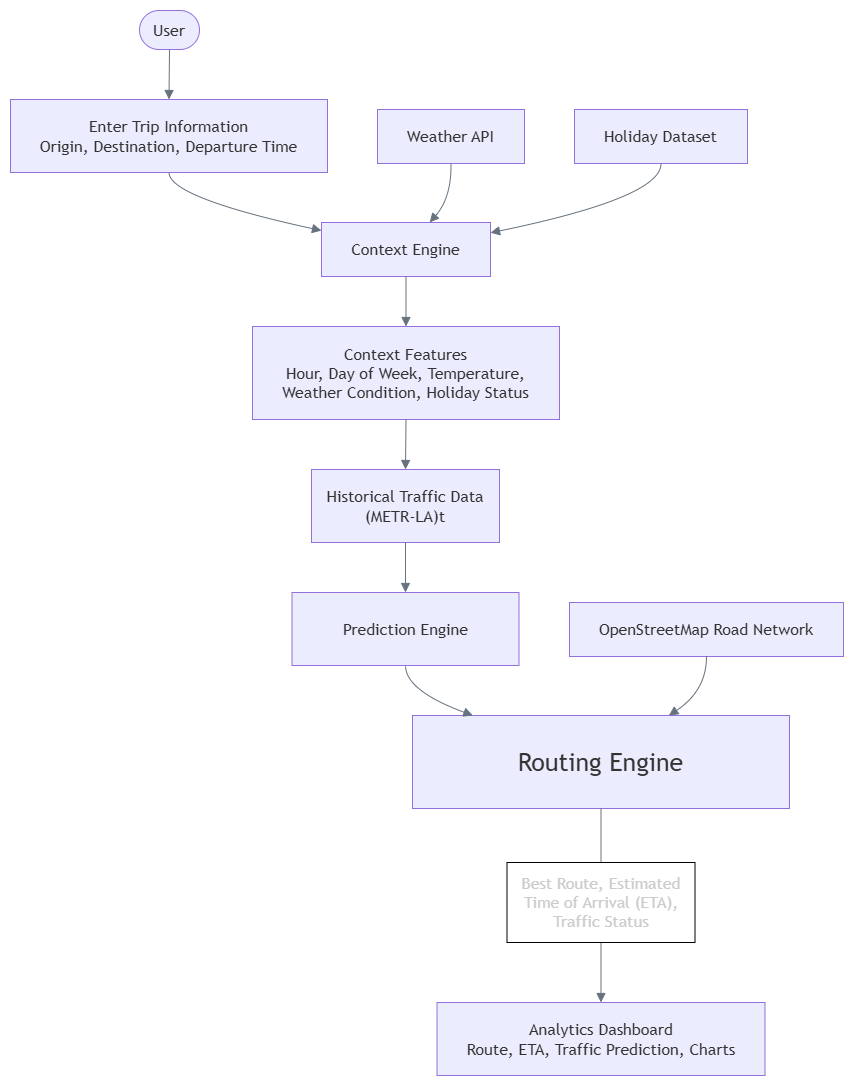

The diagram above was exported from draw.io. Its source (the exported page's mxGraphModel, read from the mxfile embedded in the PNG):
<mxGraphModel dx="1673" dy="1629" grid="1" gridSize="10" guides="1" tooltips="1" connect="1" arrows="1" fold="1" page="1" pageScale="1" pageWidth="850" pageHeight="1100" math="0" shadow="0">
  <root>
    <mxCell id="0" />
    <mxCell id="1" parent="0" />
    <UserObject label="" mermaidData="{&#10;  &quot;data&quot;: &quot;flowchart TD\n  U1([User]):::user\n  E[Enter Trip Information&lt;br/&gt;Origin, Destination, Departure Time]:::user\n  C[Context Engine]:::engine\n  W[Weather API]:::api\n  H[Holiday Dataset]:::dataset\n  F[Context Features&lt;br/&gt;Hour, Day of Week, Temperature,&lt;br/&gt;Weather Condition, Holiday Status]:::process\n  T[Traffic Data Layer&lt;br/&gt;METR-LA Dataset]:::dataset\n  P[Prediction Engine&lt;br/&gt;Predicted Traffic Speed]:::engine\n  R[Routing Engine&lt;br/&gt;Best Route, Estimated Time of Arrival (ETA),&lt;br/&gt;Traffic Status]:::engine\n  O[OpenStreetMap Road Network]:::dataset\n  D[Analytics Dashboard&lt;br/&gt;Route, ETA, Traffic Prediction, Charts]:::process\n  U2([User]):::user\n\n  U1 --&gt; E\n  E --&gt; C\n  W --&gt; C\n  H --&gt; C\n  C --&gt; F\n  F --&gt; T\n  T --&gt; P\n  P --&gt; R\n  O --&gt; R\n  R --&gt; D\n  D --&gt; U2\n\n  linkStyle default stroke:#66727e,stroke-width:1px&quot;,&#10;  &quot;config&quot;: null&#10;}" id="25">
      <mxCell connectable="0" parent="1" style="group;transparentBounds=1;editIcon=1;lockedGroup=0;groupPadding=10;" vertex="1">
        <mxGeometry height="940" width="748" as="geometry" />
      </mxCell>
    </UserObject>
    <UserObject label="User" mermaidId="n:U1" mermaidBaseStyle="html=1;rounded=1;whiteSpace=wrap;arcSize=50;strokeWidth=1;fillColor=light-dark(#ECECFF,#1f2020);strokeColor=light-dark(#9370DB,#cccccc);fontColor=light-dark(#333333,#cccccc);fontFamily=Trebuchet MS,Verdana,Arial,sans-serif;fontSize=16;" mermaidBaseValue="User" id="2">
      <mxCell parent="25" style="html=1;rounded=1;whiteSpace=wrap;arcSize=50;strokeWidth=1;fillColor=light-dark(#ECECFF,#1f2020);strokeColor=light-dark(#9370DB,#cccccc);fontColor=light-dark(#333333,#cccccc);fontFamily=Trebuchet MS,Verdana,Arial,sans-serif;fontSize=16;" vertex="1">
        <mxGeometry height="39" width="60" x="137" y="8" as="geometry" />
      </mxCell>
    </UserObject>
    <UserObject label="Enter Trip Information&#10;Origin, Destination, Departure Time" mermaidId="n:E" mermaidBaseStyle="html=1;whiteSpace=wrap;strokeWidth=1;fillColor=light-dark(#ECECFF,#1f2020);strokeColor=light-dark(#9370DB,#cccccc);fontColor=light-dark(#333333,#cccccc);fontFamily=Trebuchet MS,Verdana,Arial,sans-serif;fontSize=16;" mermaidBaseValue="Enter Trip Information&#10;Origin, Destination, Departure Time" id="3">
      <mxCell parent="25" style="html=1;whiteSpace=wrap;strokeWidth=1;fillColor=light-dark(#ECECFF,#1f2020);strokeColor=light-dark(#9370DB,#cccccc);fontColor=light-dark(#333333,#cccccc);fontFamily=Trebuchet MS,Verdana,Arial,sans-serif;fontSize=16;" vertex="1">
        <mxGeometry height="73" width="317" x="8" y="97" as="geometry" />
      </mxCell>
    </UserObject>
    <UserObject label="Context Engine" mermaidId="n:C" mermaidBaseStyle="html=1;whiteSpace=wrap;strokeWidth=1;fillColor=light-dark(#ECECFF,#1f2020);strokeColor=light-dark(#9370DB,#cccccc);fontColor=light-dark(#333333,#cccccc);fontFamily=Trebuchet MS,Verdana,Arial,sans-serif;fontSize=16;" mermaidBaseValue="Context Engine" id="4">
      <mxCell parent="25" style="html=1;whiteSpace=wrap;strokeWidth=1;fillColor=light-dark(#ECECFF,#1f2020);strokeColor=light-dark(#9370DB,#cccccc);fontColor=light-dark(#333333,#cccccc);fontFamily=Trebuchet MS,Verdana,Arial,sans-serif;fontSize=16;" vertex="1">
        <mxGeometry height="54" width="169" x="319" y="220" as="geometry" />
      </mxCell>
    </UserObject>
    <UserObject label="Weather API" mermaidId="n:W" mermaidBaseStyle="html=1;whiteSpace=wrap;strokeWidth=1;fillColor=light-dark(#ECECFF,#1f2020);strokeColor=light-dark(#9370DB,#cccccc);fontColor=light-dark(#333333,#cccccc);fontFamily=Trebuchet MS,Verdana,Arial,sans-serif;fontSize=16;" mermaidBaseValue="Weather API" id="5">
      <mxCell parent="25" style="html=1;whiteSpace=wrap;strokeWidth=1;fillColor=light-dark(#ECECFF,#1f2020);strokeColor=light-dark(#9370DB,#cccccc);fontColor=light-dark(#333333,#cccccc);fontFamily=Trebuchet MS,Verdana,Arial,sans-serif;fontSize=16;" vertex="1">
        <mxGeometry height="54" width="147" x="375" y="107" as="geometry" />
      </mxCell>
    </UserObject>
    <UserObject label="Holiday Dataset" mermaidId="n:H" mermaidBaseStyle="html=1;whiteSpace=wrap;strokeWidth=1;fillColor=light-dark(#ECECFF,#1f2020);strokeColor=light-dark(#9370DB,#cccccc);fontColor=light-dark(#333333,#cccccc);fontFamily=Trebuchet MS,Verdana,Arial,sans-serif;fontSize=16;" mermaidBaseValue="Holiday Dataset" id="6">
      <mxCell parent="25" style="html=1;whiteSpace=wrap;strokeWidth=1;fillColor=light-dark(#ECECFF,#1f2020);strokeColor=light-dark(#9370DB,#cccccc);fontColor=light-dark(#333333,#cccccc);fontFamily=Trebuchet MS,Verdana,Arial,sans-serif;fontSize=16;" vertex="1">
        <mxGeometry height="54" width="173" x="572" y="107" as="geometry" />
      </mxCell>
    </UserObject>
    <UserObject label="Context Features&#10;Hour, Day of Week, Temperature,&#10;Weather Condition, Holiday Status" mermaidId="n:F" mermaidBaseStyle="html=1;whiteSpace=wrap;strokeWidth=1;fillColor=light-dark(#ECECFF,#1f2020);strokeColor=light-dark(#9370DB,#cccccc);fontColor=light-dark(#333333,#cccccc);fontFamily=Trebuchet MS,Verdana,Arial,sans-serif;fontSize=16;" mermaidBaseValue="Context Features&#10;Hour, Day of Week, Temperature,&#10;Weather Condition, Holiday Status" id="7">
      <mxCell parent="25" style="html=1;whiteSpace=wrap;strokeWidth=1;fillColor=light-dark(#ECECFF,#1f2020);strokeColor=light-dark(#9370DB,#cccccc);fontColor=light-dark(#333333,#cccccc);fontFamily=Trebuchet MS,Verdana,Arial,sans-serif;fontSize=16;" vertex="1">
        <mxGeometry height="93" width="307" x="250" y="324" as="geometry" />
      </mxCell>
    </UserObject>
    <UserObject label="&lt;div&gt;Historical Traffic Data&lt;/div&gt;&lt;span style=&quot;background-color: transparent;&quot;&gt;(METR-LA)&lt;/span&gt;t" mermaidId="n:T" mermaidBaseStyle="html=1;whiteSpace=wrap;strokeWidth=1;fillColor=light-dark(#ECECFF,#1f2020);strokeColor=light-dark(#9370DB,#cccccc);fontColor=light-dark(#333333,#cccccc);fontFamily=Trebuchet MS,Verdana,Arial,sans-serif;fontSize=16;" mermaidBaseValue="Traffic Data Layer&#10;METR-LA Dataset" id="8">
      <mxCell parent="25" style="html=1;whiteSpace=wrap;strokeWidth=1;fillColor=light-dark(#ECECFF,#1f2020);strokeColor=light-dark(#9370DB,#cccccc);fontColor=light-dark(#333333,#cccccc);fontFamily=Trebuchet MS,Verdana,Arial,sans-serif;fontSize=16;" vertex="1">
        <mxGeometry height="73" width="188" x="309" y="467" as="geometry" />
      </mxCell>
    </UserObject>
    <UserObject label="Prediction Engine" mermaidId="n:P" mermaidBaseStyle="html=1;whiteSpace=wrap;strokeWidth=1;fillColor=light-dark(#ECECFF,#1f2020);strokeColor=light-dark(#9370DB,#cccccc);fontColor=light-dark(#333333,#cccccc);fontFamily=Trebuchet MS,Verdana,Arial,sans-serif;fontSize=16;" mermaidBaseValue="Prediction Engine&#10;Predicted Traffic Speed" id="9">
      <mxCell parent="25" style="html=1;whiteSpace=wrap;strokeWidth=1;fillColor=light-dark(#ECECFF,#1f2020);strokeColor=light-dark(#9370DB,#cccccc);fontColor=light-dark(#333333,#cccccc);fontFamily=Trebuchet MS,Verdana,Arial,sans-serif;fontSize=16;" vertex="1">
        <mxGeometry height="73" width="227" x="289.5" y="590" as="geometry" />
      </mxCell>
    </UserObject>
    <UserObject label="&lt;font style=&quot;font-size: 25px;&quot;&gt;Routing Engine&lt;/font&gt;" mermaidId="n:R" mermaidBaseStyle="html=1;whiteSpace=wrap;strokeWidth=1;fillColor=light-dark(#ECECFF,#1f2020);strokeColor=light-dark(#9370DB,#cccccc);fontColor=light-dark(#333333,#cccccc);fontFamily=Trebuchet MS,Verdana,Arial,sans-serif;fontSize=16;" mermaidBaseValue="Routing Engine&#10;Best Route, Estimated Time of Arrival (ETA),&#10;Traffic Status" id="10">
      <mxCell parent="25" style="html=1;whiteSpace=wrap;strokeWidth=1;fillColor=light-dark(#ECECFF,#1f2020);strokeColor=light-dark(#9370DB,#cccccc);fontColor=light-dark(#333333,#cccccc);fontFamily=Trebuchet MS,Verdana,Arial,sans-serif;fontSize=16;" vertex="1">
        <mxGeometry height="93" width="377" x="410" y="713" as="geometry" />
      </mxCell>
    </UserObject>
    <UserObject label="OpenStreetMap Road Network" mermaidId="n:O" mermaidBaseStyle="html=1;whiteSpace=wrap;strokeWidth=1;fillColor=light-dark(#ECECFF,#1f2020);strokeColor=light-dark(#9370DB,#cccccc);fontColor=light-dark(#333333,#cccccc);fontFamily=Trebuchet MS,Verdana,Arial,sans-serif;fontSize=16;" mermaidBaseValue="OpenStreetMap Road Network" id="11">
      <mxCell parent="25" style="html=1;whiteSpace=wrap;strokeWidth=1;fillColor=light-dark(#ECECFF,#1f2020);strokeColor=light-dark(#9370DB,#cccccc);fontColor=light-dark(#333333,#cccccc);fontFamily=Trebuchet MS,Verdana,Arial,sans-serif;fontSize=16;" vertex="1">
        <mxGeometry height="54" width="274" x="567" y="600" as="geometry" />
      </mxCell>
    </UserObject>
    <UserObject label="Analytics Dashboard&#10;Route, ETA, Traffic Prediction, Charts" mermaidId="n:D" mermaidBaseStyle="html=1;whiteSpace=wrap;strokeWidth=1;fillColor=light-dark(#ECECFF,#1f2020);strokeColor=light-dark(#9370DB,#cccccc);fontColor=light-dark(#333333,#cccccc);fontFamily=Trebuchet MS,Verdana,Arial,sans-serif;fontSize=16;" mermaidBaseValue="Analytics Dashboard&#10;Route, ETA, Traffic Prediction, Charts" id="12">
      <mxCell parent="25" style="html=1;whiteSpace=wrap;strokeWidth=1;fillColor=light-dark(#ECECFF,#1f2020);strokeColor=light-dark(#9370DB,#cccccc);fontColor=light-dark(#333333,#cccccc);fontFamily=Trebuchet MS,Verdana,Arial,sans-serif;fontSize=16;" vertex="1">
        <mxGeometry height="73" width="328" x="434.5" y="1000" as="geometry" />
      </mxCell>
    </UserObject>
    <UserObject label="" mermaidId="e:U1-&gt;E#0" mermaidBaseStyle="curved=1;startArrow=none;endArrow=block;endSize=7;strokeColor=#66727e;strokeWidth=1;exitX=0.5;exitY=1;entryX=0.5;entryY=0;" mermaidBaseValue="" id="14">
      <mxCell edge="1" parent="25" source="2" style="curved=1;startArrow=none;endArrow=block;endSize=7;strokeColor=#66727e;strokeWidth=1;exitX=0.5;exitY=1;entryX=0.5;entryY=0;" target="3">
        <mxGeometry relative="1" as="geometry">
          <Array as="points" />
        </mxGeometry>
      </mxCell>
    </UserObject>
    <UserObject label="" mermaidId="e:E-&gt;C#0" mermaidBaseStyle="curved=1;startArrow=none;endArrow=block;endSize=7;strokeColor=#66727e;strokeWidth=1;exitX=0.5;exitY=1;entryX=0;entryY=0.15;" mermaidBaseValue="" id="15">
      <mxCell edge="1" parent="25" source="3" style="curved=1;startArrow=none;endArrow=block;endSize=7;strokeColor=#66727e;strokeWidth=1;exitX=0.5;exitY=1;entryX=0;entryY=0.15;" target="4">
        <mxGeometry relative="1" as="geometry">
          <Array as="points">
            <mxPoint x="167" y="195" />
          </Array>
        </mxGeometry>
      </mxCell>
    </UserObject>
    <UserObject label="" mermaidId="e:W-&gt;C#0" mermaidBaseStyle="curved=1;startArrow=none;endArrow=block;endSize=7;strokeColor=#66727e;strokeWidth=1;exitX=0.5;exitY=1;entryX=0.64;entryY=0;" mermaidBaseValue="" id="16">
      <mxCell edge="1" parent="25" source="5" style="curved=1;startArrow=none;endArrow=block;endSize=7;strokeColor=#66727e;strokeWidth=1;exitX=0.5;exitY=1;entryX=0.64;entryY=0;" target="4">
        <mxGeometry relative="1" as="geometry">
          <Array as="points">
            <mxPoint x="449" y="195" />
          </Array>
        </mxGeometry>
      </mxCell>
    </UserObject>
    <UserObject label="" mermaidId="e:H-&gt;C#0" mermaidBaseStyle="curved=1;startArrow=none;endArrow=block;endSize=7;strokeColor=#66727e;strokeWidth=1;exitX=0.5;exitY=1;entryX=1;entryY=0.19;" mermaidBaseValue="" id="17">
      <mxCell edge="1" parent="25" source="6" style="curved=1;startArrow=none;endArrow=block;endSize=7;strokeColor=#66727e;strokeWidth=1;exitX=0.5;exitY=1;entryX=1;entryY=0.19;" target="4">
        <mxGeometry relative="1" as="geometry">
          <Array as="points">
            <mxPoint x="659" y="195" />
          </Array>
        </mxGeometry>
      </mxCell>
    </UserObject>
    <UserObject label="" mermaidId="e:C-&gt;F#0" mermaidBaseStyle="curved=1;startArrow=none;endArrow=block;endSize=7;strokeColor=#66727e;strokeWidth=1;exitX=0.5;exitY=1;entryX=0.5;entryY=0;" mermaidBaseValue="" id="18">
      <mxCell edge="1" parent="25" source="4" style="curved=1;startArrow=none;endArrow=block;endSize=7;strokeColor=#66727e;strokeWidth=1;exitX=0.5;exitY=1;entryX=0.5;entryY=0;" target="7">
        <mxGeometry relative="1" as="geometry">
          <Array as="points" />
        </mxGeometry>
      </mxCell>
    </UserObject>
    <UserObject label="" mermaidId="e:F-&gt;T#0" mermaidBaseStyle="curved=1;startArrow=none;endArrow=block;endSize=7;strokeColor=#66727e;strokeWidth=1;exitX=0.5;exitY=1;entryX=0.5;entryY=0;" mermaidBaseValue="" id="19">
      <mxCell edge="1" parent="25" source="7" style="curved=1;startArrow=none;endArrow=block;endSize=7;strokeColor=#66727e;strokeWidth=1;exitX=0.5;exitY=1;entryX=0.5;entryY=0;" target="8">
        <mxGeometry relative="1" as="geometry">
          <Array as="points" />
        </mxGeometry>
      </mxCell>
    </UserObject>
    <UserObject label="" mermaidId="e:T-&gt;P#0" mermaidBaseStyle="curved=1;startArrow=none;endArrow=block;endSize=7;strokeColor=#66727e;strokeWidth=1;exitX=0.5;exitY=1;entryX=0.5;entryY=0;" mermaidBaseValue="" id="20">
      <mxCell edge="1" parent="25" source="8" style="curved=1;startArrow=none;endArrow=block;endSize=7;strokeColor=#66727e;strokeWidth=1;exitX=0.5;exitY=1;entryX=0.5;entryY=0;" target="9">
        <mxGeometry relative="1" as="geometry">
          <Array as="points" />
        </mxGeometry>
      </mxCell>
    </UserObject>
    <UserObject label="" mermaidId="e:P-&gt;R#0" mermaidBaseStyle="curved=1;startArrow=none;endArrow=block;endSize=7;strokeColor=#66727e;strokeWidth=1;exitX=0.5;exitY=1;entryX=0.16;entryY=0;" mermaidBaseValue="" id="21">
      <mxCell edge="1" parent="25" source="9" style="curved=1;startArrow=none;endArrow=block;endSize=7;strokeColor=#66727e;strokeWidth=1;exitX=0.5;exitY=1;entryX=0.16;entryY=0;" target="10">
        <mxGeometry relative="1" as="geometry">
          <Array as="points">
            <mxPoint x="403" y="688" />
          </Array>
        </mxGeometry>
      </mxCell>
    </UserObject>
    <UserObject label="" mermaidId="e:O-&gt;R#0" mermaidBaseStyle="curved=1;startArrow=none;endArrow=block;endSize=7;strokeColor=#66727e;strokeWidth=1;exitX=0.5;exitY=1;entryX=0.68;entryY=0;" mermaidBaseValue="" id="22">
      <mxCell edge="1" parent="25" source="11" style="curved=1;startArrow=none;endArrow=block;endSize=7;strokeColor=#66727e;strokeWidth=1;exitX=0.5;exitY=1;entryX=0.68;entryY=0;" target="10">
        <mxGeometry relative="1" as="geometry">
          <Array as="points">
            <mxPoint x="704" y="688" />
          </Array>
        </mxGeometry>
      </mxCell>
    </UserObject>
    <UserObject label="" mermaidId="e:R-&gt;D#0" mermaidBaseStyle="curved=1;startArrow=none;endArrow=block;endSize=7;strokeColor=#66727e;strokeWidth=1;exitX=0.5;exitY=1;entryX=0.5;entryY=0;" mermaidBaseValue="" id="23">
      <mxCell edge="1" parent="25" source="10" style="curved=1;startArrow=none;endArrow=block;endSize=7;strokeColor=#66727e;strokeWidth=1;exitX=0.5;exitY=1;entryX=0.5;entryY=0;" target="12">
        <mxGeometry relative="1" as="geometry">
          <Array as="points" />
        </mxGeometry>
      </mxCell>
    </UserObject>
    <mxCell id="i5WlAhz6ZxavbvQp4YJW-47" parent="25" style="rounded=0;whiteSpace=wrap;html=1;" value="&lt;span style=&quot;color: rgb(204, 204, 204); font-family: &amp;quot;Trebuchet MS&amp;quot;, Verdana, Arial, sans-serif; font-size: 16px;&quot;&gt;Best Route, Estimated Time of Arrival (ETA),&lt;/span&gt;&lt;br style=&quot;color: rgb(204, 204, 204); font-family: &amp;quot;Trebuchet MS&amp;quot;, Verdana, Arial, sans-serif; font-size: 16px;&quot;&gt;&lt;span style=&quot;color: rgb(204, 204, 204); font-family: &amp;quot;Trebuchet MS&amp;quot;, Verdana, Arial, sans-serif; font-size: 16px;&quot;&gt;Traffic Status&lt;/span&gt;" vertex="1">
      <mxGeometry height="80" width="188" x="504.5" y="860" as="geometry" />
    </mxCell>
  </root>
</mxGraphModel>